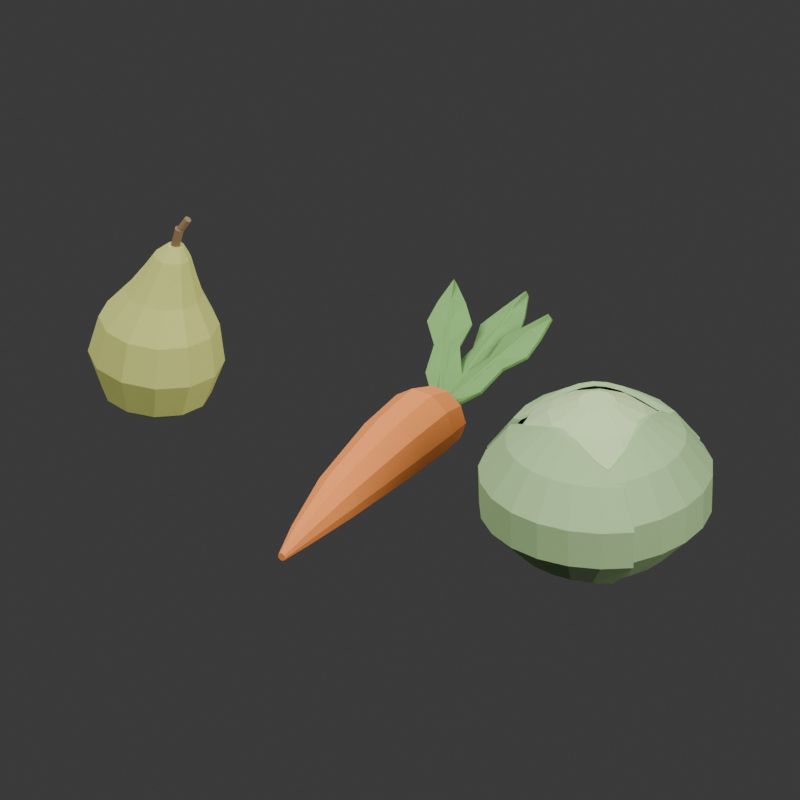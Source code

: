 # Source: source.blend  (saved by Blender 4.3.34; exported with 4.5.12 LTS)
import bpy
from mathutils import Matrix  # noqa: F401  (used for matrix-valued properties, if any)

bpy.ops.wm.read_factory_settings(use_empty=True)
scene = bpy.context.scene
scene.name = 'Scene'

# ---- collections
col_collection = bpy.data.collections.new('Collection'); scene.collection.children.link(col_collection)

# ---- materials (node trees are filled in below, after node groups)
mat_pear = bpy.data.materials.new('pear')
mat_pear.diffuse_color = (0.43, 0.46, 0.12, 1.0)
mat_carrot = bpy.data.materials.new('carrot')
mat_carrot.diffuse_color = (0.64, 0.19, 0.035, 1.0)
mat_carrot_leaf = bpy.data.materials.new('carrot-leaf')
mat_carrot_leaf.diffuse_color = (0.13, 0.29, 0.075, 1.0)
mat_cabbage_core = bpy.data.materials.new('cabbage-core')
mat_cabbage_core.diffuse_color = (0.37, 0.48, 0.24, 1.0)
mat_cabbage_leaf = bpy.data.materials.new('cabbage-leaf')
mat_cabbage_leaf.diffuse_color = (0.25, 0.38, 0.17, 1.0)
mat_stem = bpy.data.materials.new('stem')
mat_stem.diffuse_color = (0.2, 0.12, 0.055, 1.0)

# ---- material node trees
mat_pear.use_nodes = True; mat_pear.node_tree.nodes.clear()
_N = mat_pear.node_tree.nodes; _L = mat_pear.node_tree.links
n0 = _N.new('ShaderNodeBsdfPrincipled'); n0.name = 'Principled BSDF'; n0.location = (10, 300)
n0.inputs[0].default_value = (0.43, 0.46, 0.12, 1.0)
n0.inputs[2].default_value = 0.76
n1 = _N.new('ShaderNodeOutputMaterial'); n1.name = 'Material Output'; n1.location = (300, 300)
_L.new(n0.outputs[0], n1.inputs[0])
n1.is_active_output = True
mat_carrot.use_nodes = True; mat_carrot.node_tree.nodes.clear()
_N = mat_carrot.node_tree.nodes; _L = mat_carrot.node_tree.links
n0 = _N.new('ShaderNodeBsdfPrincipled'); n0.name = 'Principled BSDF'; n0.location = (10, 300)
n0.inputs[0].default_value = (0.64, 0.19, 0.035, 1.0)
n0.inputs[2].default_value = 0.76
n1 = _N.new('ShaderNodeOutputMaterial'); n1.name = 'Material Output'; n1.location = (300, 300)
_L.new(n0.outputs[0], n1.inputs[0])
n1.is_active_output = True
mat_carrot_leaf.use_nodes = True; mat_carrot_leaf.node_tree.nodes.clear()
_N = mat_carrot_leaf.node_tree.nodes; _L = mat_carrot_leaf.node_tree.links
n0 = _N.new('ShaderNodeBsdfPrincipled'); n0.name = 'Principled BSDF'; n0.location = (10, 300)
n0.inputs[0].default_value = (0.13, 0.29, 0.075, 1.0)
n0.inputs[2].default_value = 0.76
n1 = _N.new('ShaderNodeOutputMaterial'); n1.name = 'Material Output'; n1.location = (300, 300)
_L.new(n0.outputs[0], n1.inputs[0])
n1.is_active_output = True
mat_cabbage_core.use_nodes = True; mat_cabbage_core.node_tree.nodes.clear()
_N = mat_cabbage_core.node_tree.nodes; _L = mat_cabbage_core.node_tree.links
n0 = _N.new('ShaderNodeBsdfPrincipled'); n0.name = 'Principled BSDF'; n0.location = (10, 300)
n0.inputs[0].default_value = (0.37, 0.48, 0.24, 1.0)
n0.inputs[2].default_value = 0.76
n1 = _N.new('ShaderNodeOutputMaterial'); n1.name = 'Material Output'; n1.location = (300, 300)
_L.new(n0.outputs[0], n1.inputs[0])
n1.is_active_output = True
mat_cabbage_leaf.use_nodes = True; mat_cabbage_leaf.node_tree.nodes.clear()
_N = mat_cabbage_leaf.node_tree.nodes; _L = mat_cabbage_leaf.node_tree.links
n0 = _N.new('ShaderNodeBsdfPrincipled'); n0.name = 'Principled BSDF'; n0.location = (10, 300)
n0.inputs[0].default_value = (0.25, 0.38, 0.17, 1.0)
n0.inputs[2].default_value = 0.76
n1 = _N.new('ShaderNodeOutputMaterial'); n1.name = 'Material Output'; n1.location = (300, 300)
_L.new(n0.outputs[0], n1.inputs[0])
n1.is_active_output = True
mat_stem.use_nodes = True; mat_stem.node_tree.nodes.clear()
_N = mat_stem.node_tree.nodes; _L = mat_stem.node_tree.links
n0 = _N.new('ShaderNodeBsdfPrincipled'); n0.name = 'Principled BSDF'; n0.location = (10, 300)
n0.inputs[0].default_value = (0.2, 0.12, 0.055, 1.0)
n0.inputs[2].default_value = 0.76
n1 = _N.new('ShaderNodeOutputMaterial'); n1.name = 'Material Output'; n1.location = (300, 300)
_L.new(n0.outputs[0], n1.inputs[0])
n1.is_active_output = True

# ---- world
world_world = bpy.data.worlds.new('World'); scene.world = world_world
world_world.use_nodes = True; world_world.node_tree.nodes.clear()
_N = world_world.node_tree.nodes; _L = world_world.node_tree.links
n0 = _N.new('ShaderNodeOutputWorld'); n0.name = 'World Output'; n0.location = (300, 300)
n1 = _N.new('ShaderNodeBackground'); n1.name = 'Background'; n1.location = (10, 300)
n1.inputs[0].default_value = (0.05088, 0.05088, 0.05088, 1.0)
_L.new(n1.outputs[0], n0.inputs[0])
n0.is_active_output = True
world_world.color = (0.3, 0.3, 0.3)
world_world.sun_shadow_jitter_overblur = 0.0

# ---- cameras
cam_camera_001 = bpy.data.cameras.new('Camera.001')
cam_camera_001.type = 'ORTHO'
cam_camera_001.ortho_scale = 0.7412

# ---- lights
light_area = bpy.data.lights.new('Area', 'AREA')
light_area.energy = 700.0
light_area.shape = 'DISK'
light_area.size = 4.0
light_area.size_y = 1.0
light_area_001 = bpy.data.lights.new('Area.001', 'AREA')
light_area_001.energy = 350.0
light_area_001.shape = 'DISK'
light_area_001.size = 3.0
light_area_001.size_y = 1.0
light_area_002 = bpy.data.lights.new('Area.002', 'AREA')
light_area_002.energy = 300.0
light_area_002.shape = 'DISK'
light_area_002.size = 4.0
light_area_002.size_y = 1.0

# ---- meshes
me_pear_shouldered_body = bpy.data.meshes.new('Pear shouldered body')
me_pear_shouldered_body.from_pydata([(0.023, 0.0, 0.0), (0.01992, 0.0105, 0.0), (0.0115, 0.01819, 0.0), (0.0, 0.021, 0.0), (-0.0115, 0.01819, 0.0), (-0.01992, 0.0105, 0.0), (-0.023, 2.572e-18, 0.0), (-0.01992, -0.0105, 0.0), (-0.0115, -0.01819, 0.0), (0.0, -0.021, 0.0), (0.0115, -0.01819, 0.0), (0.01992, -0.0105, 0.0), (0.052, 0.0, 0.018), (0.04503, 0.024, 0.018), (0.026, 0.04157, 0.018), (0.0, 0.048, 0.018), (-0.026, 0.04157, 0.018), (-0.04503, 0.024, 0.018), (-0.052, 5.878e-18, 0.018), (-0.04503, -0.024, 0.018), (-0.026, -0.04157, 0.018), (0.0, -0.048, 0.018), (0.026, -0.04157, 0.018), (0.04503, -0.024, 0.018), (0.066, 0.0, 0.055), (0.05716, 0.029, 0.055), (0.033, 0.05023, 0.055), (0.0, 0.058, 0.055), (-0.033, 0.05023, 0.055), (-0.05716, 0.029, 0.055), (-0.066, 7.103e-18, 0.055), (-0.05716, -0.029, 0.055), (-0.033, -0.05023, 0.055), (0.0, -0.058, 0.055), (0.033, -0.05023, 0.055), (0.05716, -0.029, 0.055), (0.061, 0.0, 0.095), (0.05323, 0.026, 0.095), (0.032, 0.04503, 0.095), (0.003, 0.052, 0.095), (-0.026, 0.04503, 0.095), (-0.04723, 0.026, 0.095), (-0.055, 6.368e-18, 0.095), (-0.04723, -0.026, 0.095), (-0.026, -0.04503, 0.095), (0.003, -0.052, 0.095), (0.032, -0.04503, 0.095), (0.05323, -0.026, 0.095), (0.046, 0.0, 0.128), (0.04104, 0.017, 0.128), (0.0275, 0.02944, 0.128), (0.009, 0.034, 0.128), (-0.0095, 0.02944, 0.128), (-0.02304, 0.017, 0.128), (-0.028, 4.164e-18, 0.128), (-0.02304, -0.017, 0.128), (-0.0095, -0.02944, 0.128), (0.009, -0.034, 0.128), (0.0275, -0.02944, 0.128), (0.04104, -0.017, 0.128), (0.04, 0.0, 0.151), (0.03652, 0.012, 0.151), (0.027, 0.02078, 0.151), (0.014, 0.024, 0.151), (0.001, 0.02078, 0.151), (-0.008517, 0.012, 0.151), (-0.012, 2.939e-18, 0.151), (-0.008517, -0.012, 0.151), (0.001, -0.02078, 0.151), (0.014, -0.024, 0.151), (0.027, -0.02078, 0.151), (0.03652, -0.012, 0.151), (0.036, 0.0, 0.17), (0.03359, 0.008, 0.17), (0.027, 0.01386, 0.17), (0.018, 0.016, 0.17), (0.009, 0.01386, 0.17), (0.002412, 0.008, 0.17), (0.0, 1.959e-18, 0.17), (0.002412, -0.008, 0.17), (0.009, -0.01386, 0.17), (0.018, -0.016, 0.17), (0.027, -0.01386, 0.17), (0.03359, -0.008, 0.17), (0.03, 0.0, 0.183), (0.02893, 0.0035, 0.183), (0.026, 0.006062, 0.183), (0.022, 0.007, 0.183), (0.018, 0.006062, 0.183), (0.01507, 0.0035, 0.183), (0.014, 8.573e-19, 0.183), (0.01507, -0.0035, 0.183), (0.018, -0.006062, 0.183), (0.022, -0.007, 0.183), (0.026, -0.006062, 0.183), (0.02893, -0.0035, 0.183)], [], [(11, 10, 9, 8, 7, 6, 5, 4, 3, 2, 1, 0), (84, 85, 86, 87, 88, 89, 90, 91, 92, 93, 94, 95), (0, 1, 13, 12), (1, 2, 14, 13), (2, 3, 15, 14), (3, 4, 16, 15), (4, 5, 17, 16), (5, 6, 18, 17), (6, 7, 19, 18), (7, 8, 20, 19), (8, 9, 21, 20), (9, 10, 22, 21), (10, 11, 23, 22), (11, 0, 12, 23), (12, 13, 25, 24), (13, 14, 26, 25), (14, 15, 27, 26), (15, 16, 28, 27), (16, 17, 29, 28), (17, 18, 30, 29), (18, 19, 31, 30), (19, 20, 32, 31), (20, 21, 33, 32), (21, 22, 34, 33), (22, 23, 35, 34), (23, 12, 24, 35), (24, 25, 37, 36), (25, 26, 38, 37), (26, 27, 39, 38), (27, 28, 40, 39), (28, 29, 41, 40), (29, 30, 42, 41), (30, 31, 43, 42), (31, 32, 44, 43), (32, 33, 45, 44), (33, 34, 46, 45), (34, 35, 47, 46), (35, 24, 36, 47), (36, 37, 49, 48), (37, 38, 50, 49), (38, 39, 51, 50), (39, 40, 52, 51), (40, 41, 53, 52), (41, 42, 54, 53), (42, 43, 55, 54), (43, 44, 56, 55), (44, 45, 57, 56), (45, 46, 58, 57), (46, 47, 59, 58), (47, 36, 48, 59), (48, 49, 61, 60), (49, 50, 62, 61), (50, 51, 63, 62), (51, 52, 64, 63), (52, 53, 65, 64), (53, 54, 66, 65), (54, 55, 67, 66), (55, 56, 68, 67), (56, 57, 69, 68), (57, 58, 70, 69), (58, 59, 71, 70), (59, 48, 60, 71), (60, 61, 73, 72), (61, 62, 74, 73), (62, 63, 75, 74), (63, 64, 76, 75), (64, 65, 77, 76), (65, 66, 78, 77), (66, 67, 79, 78), (67, 68, 80, 79), (68, 69, 81, 80), (69, 70, 82, 81), (70, 71, 83, 82), (71, 60, 72, 83), (72, 73, 85, 84), (73, 74, 86, 85), (74, 75, 87, 86), (75, 76, 88, 87), (76, 77, 89, 88), (77, 78, 90, 89), (78, 79, 91, 90), (79, 80, 92, 91), (80, 81, 93, 92), (81, 82, 94, 93), (82, 83, 95, 94), (83, 72, 84, 95)])
me_pear_shouldered_body.materials.append(mat_pear)
me_pear_shouldered_body.update()
me_carrot_complete_tapered_root = bpy.data.meshes.new('Carrot complete tapered root')
me_carrot_complete_tapered_root.from_pydata([(0.004, -0.16, 0.003804), (0.003236, -0.16, 0.006155), (0.001236, -0.16, 0.007608), (-0.001236, -0.16, 0.007608), (-0.003236, -0.16, 0.006155), (-0.004, -0.16, 0.003804), (-0.003236, -0.16, 0.001453), (-0.001236, -0.16, 0.0), (0.001236, -0.16, -4.441e-19), (0.003236, -0.16, 0.001453), (0.012, -0.13, 0.01141), (0.009708, -0.13, 0.01847), (0.003708, -0.13, 0.02283), (-0.003708, -0.13, 0.02283), (-0.009708, -0.13, 0.01847), (-0.012, -0.13, 0.01141), (-0.009708, -0.13, 0.004359), (-0.003708, -0.13, 0.0), (0.003708, -0.13, -1.332e-18), (0.009708, -0.13, 0.004359), (0.024, -0.07, 0.02283), (0.01942, -0.07, 0.03693), (0.007416, -0.07, 0.04565), (-0.007416, -0.07, 0.04565), (-0.01942, -0.07, 0.03693), (-0.024, -0.07, 0.02283), (-0.01942, -0.07, 0.008719), (-0.007416, -0.07, 0.0), (0.007416, -0.07, -2.665e-18), (0.01942, -0.07, 0.008719), (0.033, 0.015, 0.03138), (0.0267, 0.015, 0.05078), (0.0102, 0.015, 0.06277), (-0.0102, 0.015, 0.06277), (-0.0267, 0.015, 0.05078), (-0.033, 0.015, 0.03138), (-0.0267, 0.015, 0.01199), (-0.0102, 0.015, 0.0), (0.0102, 0.015, -3.664e-18), (0.0267, 0.015, 0.01199), (0.035, 0.07, 0.03329), (0.02832, 0.07, 0.05386), (0.01082, 0.07, 0.06657), (-0.01082, 0.07, 0.06657), (-0.02832, 0.07, 0.05386), (-0.035, 0.07, 0.03329), (-0.02832, 0.07, 0.01271), (-0.01082, 0.07, 0.0), (0.01082, 0.07, -3.886e-18), (0.02832, 0.07, 0.01271), (0.029, 0.1, 0.02758), (0.02346, 0.1, 0.04463), (0.008961, 0.1, 0.05516), (-0.008961, 0.1, 0.05516), (-0.02346, 0.1, 0.04463), (-0.029, 0.1, 0.02758), (-0.02346, 0.1, 0.01053), (-0.008961, 0.1, 0.0), (0.008961, 0.1, -3.22e-18), (0.02346, 0.1, 0.01053), (0.015, 0.108, 0.01427), (0.01214, 0.108, 0.02308), (0.004635, 0.108, 0.02853), (-0.004635, 0.108, 0.02853), (-0.01214, 0.108, 0.02308), (-0.015, 0.108, 0.01427), (-0.01214, 0.108, 0.005449), (-0.004635, 0.108, 0.0), (0.004635, 0.108, -1.665e-18), (0.01214, 0.108, 0.005449)], [], [(9, 0, 1, 2, 3, 4, 5, 6, 7, 8), (60, 69, 68, 67, 66, 65, 64, 63, 62, 61), (0, 10, 11, 1), (1, 11, 12, 2), (2, 12, 13, 3), (3, 13, 14, 4), (4, 14, 15, 5), (5, 15, 16, 6), (6, 16, 17, 7), (7, 17, 18, 8), (8, 18, 19, 9), (9, 19, 10, 0), (10, 20, 21, 11), (11, 21, 22, 12), (12, 22, 23, 13), (13, 23, 24, 14), (14, 24, 25, 15), (15, 25, 26, 16), (16, 26, 27, 17), (17, 27, 28, 18), (18, 28, 29, 19), (19, 29, 20, 10), (20, 30, 31, 21), (21, 31, 32, 22), (22, 32, 33, 23), (23, 33, 34, 24), (24, 34, 35, 25), (25, 35, 36, 26), (26, 36, 37, 27), (27, 37, 38, 28), (28, 38, 39, 29), (29, 39, 30, 20), (30, 40, 41, 31), (31, 41, 42, 32), (32, 42, 43, 33), (33, 43, 44, 34), (34, 44, 45, 35), (35, 45, 46, 36), (36, 46, 47, 37), (37, 47, 48, 38), (38, 48, 49, 39), (39, 49, 40, 30), (40, 50, 51, 41), (41, 51, 52, 42), (42, 52, 53, 43), (43, 53, 54, 44), (44, 54, 55, 45), (45, 55, 56, 46), (46, 56, 57, 47), (47, 57, 58, 48), (48, 58, 59, 49), (49, 59, 50, 40), (50, 60, 61, 51), (51, 61, 62, 52), (52, 62, 63, 53), (53, 63, 64, 54), (54, 64, 65, 55), (55, 65, 66, 56), (56, 66, 67, 57), (57, 67, 68, 58), (58, 68, 69, 59), (59, 69, 60, 50)])
me_carrot_complete_tapered_root.materials.append(mat_carrot)
me_carrot_complete_tapered_root.update()
me_carrot_folded_leaf_0 = bpy.data.meshes.new('Carrot folded leaf 0')
me_carrot_folded_leaf_0.from_pydata([(-0.003914, 0.09786, 0.03273), (0.0008519, 0.09736, 0.03697), (0.003184, 0.1015, 0.03273), (-0.03001, 0.1199, 0.05233), (-0.01371, 0.1254, 0.05657), (0.0001576, 0.1355, 0.05233), (-0.03701, 0.1442, 0.06773), (-0.02515, 0.1474, 0.07197), (-0.01572, 0.1552, 0.06773), (-0.05436, 0.158, 0.08033), (-0.03451, 0.1654, 0.08457), (-0.01709, 0.1774, 0.08033), (-0.05558, 0.1777, 0.09153), (-0.04283, 0.1814, 0.09577), (-0.03251, 0.1897, 0.09153), (-0.0537, 0.199, 0.1027), (-0.05115, 0.1974, 0.107), (-0.05103, 0.2004, 0.1027), (-0.004644, 0.09926, 0.03018), (0.0001217, 0.09877, 0.03442), (0.002454, 0.103, 0.03018), (-0.03074, 0.1213, 0.04978), (-0.01444, 0.1268, 0.05402), (-0.0005726, 0.1369, 0.04978), (-0.03774, 0.1456, 0.06518), (-0.02588, 0.1488, 0.06942), (-0.01645, 0.1566, 0.06518), (-0.05509, 0.1594, 0.07778), (-0.03524, 0.1668, 0.08202), (-0.01782, 0.1788, 0.07778), (-0.05631, 0.1791, 0.08898), (-0.04356, 0.1828, 0.09322), (-0.03324, 0.1911, 0.08898), (-0.05443, 0.2004, 0.1002), (-0.05188, 0.1988, 0.1044), (-0.05176, 0.2018, 0.1002)], [], [(0, 1, 4, 3), (18, 21, 22, 19), (1, 2, 5, 4), (19, 22, 23, 20), (3, 4, 7, 6), (21, 24, 25, 22), (4, 5, 8, 7), (22, 25, 26, 23), (6, 7, 10, 9), (24, 27, 28, 25), (7, 8, 11, 10), (25, 28, 29, 26), (9, 10, 13, 12), (27, 30, 31, 28), (10, 11, 14, 13), (28, 31, 32, 29), (12, 13, 16, 15), (30, 33, 34, 31), (13, 14, 17, 16), (31, 34, 35, 32), (0, 18, 19, 1), (1, 19, 20, 2), (2, 20, 23, 5), (5, 23, 26, 8), (8, 26, 29, 11), (11, 29, 32, 14), (14, 32, 35, 17), (17, 35, 34, 16), (16, 34, 33, 15), (15, 33, 30, 12), (12, 30, 27, 9), (9, 27, 24, 6), (6, 24, 21, 3), (3, 21, 18, 0)])
me_carrot_folded_leaf_0.materials.append(mat_carrot_leaf)
me_carrot_folded_leaf_0.update()
me_carrot_folded_leaf_1 = bpy.data.meshes.new('Carrot folded leaf 1')
me_carrot_folded_leaf_1.from_pydata([(-0.003992, 0.09961, 0.0326), (-1.828e-05, 0.09772, 0.03726), (0.004007, 0.09949, 0.0326), (-0.01643, 0.139, 0.048), (0.0005417, 0.1369, 0.05266), (0.01757, 0.1385, 0.048), (-0.01099, 0.1697, 0.0601), (0.0009817, 0.1677, 0.06476), (0.01301, 0.1694, 0.0601), (-0.01963, 0.195, 0.07), (0.001342, 0.1929, 0.07466), (0.02237, 0.1944, 0.07), (-0.01131, 0.2173, 0.0788), (0.001662, 0.2153, 0.08346), (0.01469, 0.217, 0.0788), (0.000508, 0.2396, 0.0876), (0.001982, 0.2377, 0.09226), (0.003508, 0.2395, 0.0876), (-0.003976, 0.1007, 0.02981), (-2.611e-06, 0.09882, 0.03447), (0.004023, 0.1006, 0.02981), (-0.01641, 0.1401, 0.04521), (0.0005574, 0.138, 0.04987), (0.01758, 0.1396, 0.04521), (-0.01098, 0.1708, 0.05731), (0.0009974, 0.1688, 0.06197), (0.01302, 0.1705, 0.05731), (-0.01961, 0.1961, 0.06721), (0.001357, 0.194, 0.07187), (0.02238, 0.1955, 0.06721), (-0.0113, 0.2184, 0.07601), (0.001677, 0.2164, 0.08067), (0.0147, 0.2181, 0.07601), (0.0005237, 0.2407, 0.08481), (0.001997, 0.2388, 0.08947), (0.003523, 0.2406, 0.08481)], [], [(0, 1, 4, 3), (18, 21, 22, 19), (1, 2, 5, 4), (19, 22, 23, 20), (3, 4, 7, 6), (21, 24, 25, 22), (4, 5, 8, 7), (22, 25, 26, 23), (6, 7, 10, 9), (24, 27, 28, 25), (7, 8, 11, 10), (25, 28, 29, 26), (9, 10, 13, 12), (27, 30, 31, 28), (10, 11, 14, 13), (28, 31, 32, 29), (12, 13, 16, 15), (30, 33, 34, 31), (13, 14, 17, 16), (31, 34, 35, 32), (0, 18, 19, 1), (1, 19, 20, 2), (2, 20, 23, 5), (5, 23, 26, 8), (8, 26, 29, 11), (11, 29, 32, 14), (14, 32, 35, 17), (17, 35, 34, 16), (16, 34, 33, 15), (15, 33, 30, 12), (12, 30, 27, 9), (9, 27, 24, 6), (6, 24, 21, 3), (3, 21, 18, 0)])
me_carrot_folded_leaf_1.materials.append(mat_carrot_leaf)
me_carrot_folded_leaf_1.update()
me_carrot_folded_leaf_2 = bpy.data.meshes.new('Carrot folded leaf 2')
me_carrot_folded_leaf_2.from_pydata([(-0.003262, 0.1014, 0.03269), (-0.0007535, 0.09748, 0.03706), (0.003907, 0.09788, 0.03269), (-0.0003512, 0.1366, 0.05089), (0.01381, 0.1269, 0.05526), (0.03012, 0.1215, 0.05089), (0.01557, 0.1575, 0.06519), (0.02525, 0.15, 0.06956), (0.03708, 0.1468, 0.06519), (0.01686, 0.1804, 0.07689), (0.03461, 0.1689, 0.08126), (0.0545, 0.1617, 0.07689), (0.03235, 0.1936, 0.08729), (0.04293, 0.1857, 0.09166), (0.05565, 0.1821, 0.08729), (0.05098, 0.2053, 0.09769), (0.05125, 0.2025, 0.1021), (0.05367, 0.204, 0.09769), (-0.002616, 0.1027, 0.03006), (-0.0001076, 0.09878, 0.03444), (0.004553, 0.09918, 0.03006), (0.0002946, 0.1379, 0.04826), (0.01445, 0.1282, 0.05264), (0.03076, 0.1228, 0.04826), (0.01622, 0.1588, 0.06256), (0.02589, 0.1513, 0.06694), (0.03772, 0.1481, 0.06256), (0.01751, 0.1817, 0.07426), (0.03525, 0.1702, 0.07864), (0.05515, 0.163, 0.07426), (0.033, 0.1949, 0.08466), (0.04357, 0.187, 0.08904), (0.0563, 0.1834, 0.08466), (0.05162, 0.2066, 0.09506), (0.05189, 0.2038, 0.09944), (0.05431, 0.2053, 0.09506)], [], [(0, 1, 4, 3), (18, 21, 22, 19), (1, 2, 5, 4), (19, 22, 23, 20), (3, 4, 7, 6), (21, 24, 25, 22), (4, 5, 8, 7), (22, 25, 26, 23), (6, 7, 10, 9), (24, 27, 28, 25), (7, 8, 11, 10), (25, 28, 29, 26), (9, 10, 13, 12), (27, 30, 31, 28), (10, 11, 14, 13), (28, 31, 32, 29), (12, 13, 16, 15), (30, 33, 34, 31), (13, 14, 17, 16), (31, 34, 35, 32), (0, 18, 19, 1), (1, 19, 20, 2), (2, 20, 23, 5), (5, 23, 26, 8), (8, 26, 29, 11), (11, 29, 32, 14), (14, 32, 35, 17), (17, 35, 34, 16), (16, 34, 33, 15), (15, 33, 30, 12), (12, 30, 27, 9), (9, 27, 24, 6), (6, 24, 21, 3), (3, 21, 18, 0)])
me_carrot_folded_leaf_2.materials.append(mat_carrot_leaf)
me_carrot_folded_leaf_2.update()
me_cabbage_dense_inner_head = bpy.data.meshes.new('Cabbage dense inner head')
me_cabbage_dense_inner_head.from_pydata([(0.025, 0.0, 0.0), (0.02165, 0.01175, 0.0), (0.0125, 0.02035, 0.0), (0.0, 0.0235, 0.0), (-0.0125, 0.02035, 0.0), (-0.02165, 0.01175, 0.0), (-0.025, 2.878e-18, 0.0), (-0.02165, -0.01175, 0.0), (-0.0125, -0.02035, 0.0), (0.0, -0.0235, 0.0), (0.0125, -0.02035, 0.0), (0.02165, -0.01175, 0.0), (0.058, 0.0, 0.018), (0.05023, 0.02726, 0.018), (0.029, 0.04722, 0.018), (0.0, 0.05452, 0.018), (-0.029, 0.04722, 0.018), (-0.05023, 0.02726, 0.018), (-0.058, 6.677e-18, 0.018), (-0.05023, -0.02726, 0.018), (-0.029, -0.04722, 0.018), (0.0, -0.05452, 0.018), (0.029, -0.04722, 0.018), (0.05023, -0.02726, 0.018), (0.086, 0.0, 0.045), (0.07448, 0.04042, 0.045), (0.043, 0.07001, 0.045), (0.0, 0.08084, 0.045), (-0.043, 0.07001, 0.045), (-0.07448, 0.04042, 0.045), (-0.086, 9.9e-18, 0.045), (-0.07448, -0.04042, 0.045), (-0.043, -0.07001, 0.045), (0.0, -0.08084, 0.045), (0.043, -0.07001, 0.045), (0.07448, -0.04042, 0.045), (0.098, 0.0, 0.085), (0.08487, 0.04606, 0.085), (0.049, 0.07978, 0.085), (0.0, 0.09212, 0.085), (-0.049, 0.07978, 0.085), (-0.08487, 0.04606, 0.085), (-0.098, 1.128e-17, 0.085), (-0.08487, -0.04606, 0.085), (-0.049, -0.07978, 0.085), (0.0, -0.09212, 0.085), (0.049, -0.07978, 0.085), (0.08487, -0.04606, 0.085), (0.085, 0.0, 0.123), (0.07361, 0.03995, 0.123), (0.0425, 0.0692, 0.123), (0.0, 0.0799, 0.123), (-0.0425, 0.0692, 0.123), (-0.07361, 0.03995, 0.123), (-0.085, 9.785e-18, 0.123), (-0.07361, -0.03995, 0.123), (-0.0425, -0.0692, 0.123), (0.0, -0.0799, 0.123), (0.0425, -0.0692, 0.123), (0.07361, -0.03995, 0.123), (0.071, 0.0, 0.145), (0.06149, 0.03337, 0.145), (0.0355, 0.0578, 0.145), (0.0, 0.06674, 0.145), (-0.0355, 0.0578, 0.145), (-0.06149, 0.03337, 0.145), (-0.071, 8.173e-18, 0.145), (-0.06149, -0.03337, 0.145), (-0.0355, -0.0578, 0.145), (0.0, -0.06674, 0.145), (0.0355, -0.0578, 0.145), (0.06149, -0.03337, 0.145), (0.048, 0.0, 0.163), (0.04157, 0.02256, 0.163), (0.024, 0.03908, 0.163), (0.0, 0.04512, 0.163), (-0.024, 0.03908, 0.163), (-0.04157, 0.02256, 0.163), (-0.048, 5.526e-18, 0.163), (-0.04157, -0.02256, 0.163), (-0.024, -0.03908, 0.163), (0.0, -0.04512, 0.163), (0.024, -0.03908, 0.163), (0.04157, -0.02256, 0.163), (0.018, 0.0, 0.178), (0.01559, 0.00846, 0.178), (0.009, 0.01465, 0.178), (0.0, 0.01692, 0.178), (-0.009, 0.01465, 0.178), (-0.01559, 0.00846, 0.178), (-0.018, 2.072e-18, 0.178), (-0.01559, -0.00846, 0.178), (-0.009, -0.01465, 0.178), (0.0, -0.01692, 0.178), (0.009, -0.01465, 0.178), (0.01559, -0.00846, 0.178)], [], [(11, 10, 9, 8, 7, 6, 5, 4, 3, 2, 1, 0), (84, 85, 86, 87, 88, 89, 90, 91, 92, 93, 94, 95), (0, 1, 13, 12), (1, 2, 14, 13), (2, 3, 15, 14), (3, 4, 16, 15), (4, 5, 17, 16), (5, 6, 18, 17), (6, 7, 19, 18), (7, 8, 20, 19), (8, 9, 21, 20), (9, 10, 22, 21), (10, 11, 23, 22), (11, 0, 12, 23), (12, 13, 25, 24), (13, 14, 26, 25), (14, 15, 27, 26), (15, 16, 28, 27), (16, 17, 29, 28), (17, 18, 30, 29), (18, 19, 31, 30), (19, 20, 32, 31), (20, 21, 33, 32), (21, 22, 34, 33), (22, 23, 35, 34), (23, 12, 24, 35), (24, 25, 37, 36), (25, 26, 38, 37), (26, 27, 39, 38), (27, 28, 40, 39), (28, 29, 41, 40), (29, 30, 42, 41), (30, 31, 43, 42), (31, 32, 44, 43), (32, 33, 45, 44), (33, 34, 46, 45), (34, 35, 47, 46), (35, 24, 36, 47), (36, 37, 49, 48), (37, 38, 50, 49), (38, 39, 51, 50), (39, 40, 52, 51), (40, 41, 53, 52), (41, 42, 54, 53), (42, 43, 55, 54), (43, 44, 56, 55), (44, 45, 57, 56), (45, 46, 58, 57), (46, 47, 59, 58), (47, 36, 48, 59), (48, 49, 61, 60), (49, 50, 62, 61), (50, 51, 63, 62), (51, 52, 64, 63), (52, 53, 65, 64), (53, 54, 66, 65), (54, 55, 67, 66), (55, 56, 68, 67), (56, 57, 69, 68), (57, 58, 70, 69), (58, 59, 71, 70), (59, 48, 60, 71), (60, 61, 73, 72), (61, 62, 74, 73), (62, 63, 75, 74), (63, 64, 76, 75), (64, 65, 77, 76), (65, 66, 78, 77), (66, 67, 79, 78), (67, 68, 80, 79), (68, 69, 81, 80), (69, 70, 82, 81), (70, 71, 83, 82), (71, 60, 72, 83), (72, 73, 85, 84), (73, 74, 86, 85), (74, 75, 87, 86), (75, 76, 88, 87), (76, 77, 89, 88), (77, 78, 90, 89), (78, 79, 91, 90), (79, 80, 92, 91), (80, 81, 93, 92), (81, 82, 94, 93), (82, 83, 95, 94), (83, 72, 84, 95)])
me_cabbage_dense_inner_head.materials.append(mat_cabbage_core)
me_cabbage_dense_inner_head.update()
me_cabbage_rolled_outer_leaf_0 = bpy.data.meshes.new('Cabbage rolled outer leaf 0')
me_cabbage_rolled_outer_leaf_0.from_pydata([(0.03345, -0.02005, 0.008), (0.0365, -0.01374, 0.00975), (0.03837, -0.006982, 0.011), (0.039, 0.0, 0.01175), (0.03837, 0.006982, 0.012), (0.0365, 0.01374, 0.01175), (0.03345, 0.02005, 0.011), (0.02932, 0.02572, 0.00975), (0.02424, 0.03055, 0.008), (0.05185, -0.05557, 0.028), (0.06398, -0.04101, 0.02975), (0.07214, -0.02391, 0.031), (0.07581, -0.005316, 0.03175), (0.07477, 0.01361, 0.032), (0.06908, 0.03168, 0.03175), (0.0591, 0.04779, 0.031), (0.04544, 0.06092, 0.02975), (0.02895, 0.07027, 0.028), (0.06311, -0.08641, 0.062), (0.08453, -0.0656, 0.06375), (0.09937, -0.03969, 0.065), (0.1065, -0.01068, 0.06575), (0.1053, 0.01916, 0.066), (0.09588, 0.0475, 0.06575), (0.07902, 0.07215, 0.065), (0.056, 0.09118, 0.06375), (0.02862, 0.1031, 0.062), (0.06282, -0.08785, 0.101), (0.08482, -0.06685, 0.1028), (0.1001, -0.04056, 0.104), (0.1074, -0.01105, 0.1047), (0.1063, 0.01934, 0.105), (0.09665, 0.04819, 0.1047), (0.07939, 0.07322, 0.104), (0.05583, 0.09245, 0.1028), (0.02785, 0.1043, 0.101), (0.05028, -0.06603, 0.136), (0.06633, -0.0499, 0.1377), (0.07738, -0.03001, 0.139), (0.08263, -0.007873, 0.1398), (0.08166, 0.01486, 0.14), (0.07456, 0.03648, 0.1398), (0.06185, 0.05535, 0.139), (0.0445, 0.07007, 0.1377), (0.0238, 0.07952, 0.136), (0.04772, -0.05656, 0.141), (0.05106, -0.0355, 0.1519), (0.05058, -0.01818, 0.1597), (0.04852, -0.004012, 0.1644), (0.04624, 0.008414, 0.166), (0.044, 0.02085, 0.1644), (0.04094, 0.03483, 0.1597), (0.03528, 0.05121, 0.1519), (0.02473, 0.06974, 0.141), (0.02659, -0.01594, 0.008), (0.02901, -0.01092, 0.00975), (0.0305, -0.00555, 0.011), (0.031, 0.0, 0.01175), (0.0305, 0.00555, 0.012), (0.02901, 0.01092, 0.01175), (0.02659, 0.01594, 0.011), (0.02331, 0.02044, 0.00975), (0.01927, 0.02428, 0.008), (0.04639, -0.04972, 0.028), (0.05725, -0.03669, 0.02975), (0.06455, -0.02139, 0.031), (0.06783, -0.004756, 0.03175), (0.0669, 0.01217, 0.032), (0.06181, 0.02835, 0.03175), (0.05287, 0.04276, 0.031), (0.04065, 0.05451, 0.02975), (0.0259, 0.06287, 0.028), (0.05839, -0.07995, 0.062), (0.07821, -0.0607, 0.06375), (0.09194, -0.03672, 0.065), (0.09851, -0.009884, 0.06575), (0.0974, 0.01772, 0.066), (0.08871, 0.04395, 0.06575), (0.07311, 0.06675, 0.065), (0.05181, 0.08436, 0.06375), (0.02648, 0.09539, 0.062), (0.05817, -0.08134, 0.101), (0.07854, -0.0619, 0.1028), (0.09268, -0.03756, 0.104), (0.09948, -0.01023, 0.1047), (0.09838, 0.0179, 0.105), (0.08949, 0.04462, 0.1047), (0.07351, 0.0678, 0.104), (0.0517, 0.0856, 0.1028), (0.02578, 0.09662, 0.101), (0.04544, -0.05967, 0.136), (0.05993, -0.04509, 0.1377), (0.06992, -0.02712, 0.139), (0.07466, -0.007114, 0.1398), (0.07379, 0.01343, 0.14), (0.06737, 0.03296, 0.1398), (0.05589, 0.05002, 0.139), (0.04021, 0.06331, 0.1377), (0.0215, 0.07185, 0.136), (0.04256, -0.05045, 0.141), (0.04449, -0.03093, 0.1519), (0.04305, -0.01547, 0.1597), (0.04055, -0.003353, 0.1644), (0.03837, 0.006982, 0.166), (0.03677, 0.01742, 0.1644), (0.03484, 0.02965, 0.1597), (0.03074, 0.04462, 0.1519), (0.02206, 0.0622, 0.141)], [], [(0, 1, 10, 9), (54, 63, 64, 55), (1, 2, 11, 10), (55, 64, 65, 56), (2, 3, 12, 11), (56, 65, 66, 57), (3, 4, 13, 12), (57, 66, 67, 58), (4, 5, 14, 13), (58, 67, 68, 59), (5, 6, 15, 14), (59, 68, 69, 60), (6, 7, 16, 15), (60, 69, 70, 61), (7, 8, 17, 16), (61, 70, 71, 62), (9, 10, 19, 18), (63, 72, 73, 64), (10, 11, 20, 19), (64, 73, 74, 65), (11, 12, 21, 20), (65, 74, 75, 66), (12, 13, 22, 21), (66, 75, 76, 67), (13, 14, 23, 22), (67, 76, 77, 68), (14, 15, 24, 23), (68, 77, 78, 69), (15, 16, 25, 24), (69, 78, 79, 70), (16, 17, 26, 25), (70, 79, 80, 71), (18, 19, 28, 27), (72, 81, 82, 73), (19, 20, 29, 28), (73, 82, 83, 74), (20, 21, 30, 29), (74, 83, 84, 75), (21, 22, 31, 30), (75, 84, 85, 76), (22, 23, 32, 31), (76, 85, 86, 77), (23, 24, 33, 32), (77, 86, 87, 78), (24, 25, 34, 33), (78, 87, 88, 79), (25, 26, 35, 34), (79, 88, 89, 80), (27, 28, 37, 36), (81, 90, 91, 82), (28, 29, 38, 37), (82, 91, 92, 83), (29, 30, 39, 38), (83, 92, 93, 84), (30, 31, 40, 39), (84, 93, 94, 85), (31, 32, 41, 40), (85, 94, 95, 86), (32, 33, 42, 41), (86, 95, 96, 87), (33, 34, 43, 42), (87, 96, 97, 88), (34, 35, 44, 43), (88, 97, 98, 89), (36, 37, 46, 45), (90, 99, 100, 91), (37, 38, 47, 46), (91, 100, 101, 92), (38, 39, 48, 47), (92, 101, 102, 93), (39, 40, 49, 48), (93, 102, 103, 94), (40, 41, 50, 49), (94, 103, 104, 95), (41, 42, 51, 50), (95, 104, 105, 96), (42, 43, 52, 51), (96, 105, 106, 97), (43, 44, 53, 52), (97, 106, 107, 98), (0, 54, 55, 1), (1, 55, 56, 2), (2, 56, 57, 3), (3, 57, 58, 4), (4, 58, 59, 5), (5, 59, 60, 6), (6, 60, 61, 7), (7, 61, 62, 8), (8, 62, 71, 17), (17, 71, 80, 26), (26, 80, 89, 35), (35, 89, 98, 44), (44, 98, 107, 53), (53, 107, 106, 52), (52, 106, 105, 51), (51, 105, 104, 50), (50, 104, 103, 49), (49, 103, 102, 48), (48, 102, 101, 47), (47, 101, 100, 46), (46, 100, 99, 45), (45, 99, 90, 36), (36, 90, 81, 27), (27, 81, 72, 18), (18, 72, 63, 9), (9, 63, 54, 0)])
me_cabbage_rolled_outer_leaf_0.materials.append(mat_cabbage_leaf)
me_cabbage_rolled_outer_leaf_0.update()
me_cabbage_rolled_outer_leaf_1 = bpy.data.meshes.new('Cabbage rolled outer leaf 1')
me_cabbage_rolled_outer_leaf_1.from_pydata([(0.001652, 0.04047, 0.011), (-0.00562, 0.04011, 0.01275), (-0.01271, 0.03845, 0.014), (-0.01939, 0.03556, 0.01475), (-0.02544, 0.03151, 0.015), (-0.03067, 0.02645, 0.01475), (-0.03491, 0.02053, 0.014), (-0.03802, 0.01395, 0.01275), (-0.03991, 0.006915, 0.011), (0.02444, 0.07355, 0.031), (0.005482, 0.07731, 0.03275), (-0.01381, 0.07626, 0.034), (-0.03225, 0.07047, 0.03475), (-0.04868, 0.0603, 0.035), (-0.06209, 0.04638, 0.03475), (-0.07163, 0.02958, 0.034), (-0.07672, 0.01094, 0.03275), (-0.07705, -0.008385, 0.031), (0.04629, 0.09813, 0.065), (0.01737, 0.1071, 0.06675), (-0.0129, 0.1077, 0.068), (-0.04217, 0.09997, 0.06875), (-0.06816, 0.08442, 0.069), (-0.08883, 0.0623, 0.06875), (-0.1026, 0.03532, 0.068), (-0.1084, 0.005595, 0.06675), (-0.1057, -0.02457, 0.065), (0.04771, 0.09856, 0.104), (0.01834, 0.108, 0.1058), (-0.01248, 0.1088, 0.107), (-0.04231, 0.101, 0.1077), (-0.06879, 0.0852, 0.108), (-0.08981, 0.06265, 0.1077), (-0.1037, 0.03513, 0.107), (-0.1094, 0.004827, 0.1058), (-0.1064, -0.02586, 0.104), (0.03452, 0.07713, 0.139), (0.01228, 0.0836, 0.1408), (-0.01089, 0.0838, 0.142), (-0.03323, 0.07769, 0.1427), (-0.05308, 0.06575, 0.143), (-0.06894, 0.04886, 0.1427), (-0.07962, 0.02831, 0.142), (-0.08431, 0.005623, 0.1408), (-0.08267, -0.01748, 0.139), (0.02736, 0.07037, 0.144), (0.006884, 0.06331, 0.1549), (-0.008486, 0.05459, 0.1628), (-0.02031, 0.04589, 0.1674), (-0.03047, 0.03774, 0.169), (-0.04058, 0.02953, 0.1674), (-0.05158, 0.0198, 0.1628), (-0.06334, 0.006617, 0.1549), (-0.07455, -0.01191, 0.144), (0.001326, 0.03247, 0.011), (-0.00451, 0.03219, 0.01275), (-0.0102, 0.03086, 0.014), (-0.01556, 0.02853, 0.01475), (-0.02042, 0.02529, 0.015), (-0.02461, 0.02122, 0.01475), (-0.02802, 0.01647, 0.014), (-0.03051, 0.01119, 0.01275), (-0.03202, 0.005549, 0.011), (0.02191, 0.06595, 0.031), (0.004916, 0.06933, 0.03275), (-0.01239, 0.06839, 0.034), (-0.02892, 0.0632, 0.03475), (-0.04366, 0.05408, 0.035), (-0.05568, 0.04159, 0.03475), (-0.06424, 0.02653, 0.034), (-0.0688, 0.009808, 0.03275), (-0.06909, -0.00752, 0.031), (0.04288, 0.09089, 0.065), (0.01609, 0.0992, 0.06675), (-0.01195, 0.09979, 0.068), (-0.03906, 0.0926, 0.06875), (-0.06313, 0.0782, 0.069), (-0.08228, 0.0577, 0.06875), (-0.09503, 0.03272, 0.068), (-0.1004, 0.005183, 0.06675), (-0.09789, -0.02276, 0.065), (0.04422, 0.09136, 0.104), (0.017, 0.1001, 0.1058), (-0.01157, 0.1008, 0.107), (-0.03922, 0.09362, 0.1077), (-0.06376, 0.07897, 0.108), (-0.08325, 0.05807, 0.1077), (-0.09613, 0.03256, 0.107), (-0.1014, 0.004474, 0.1058), (-0.09863, -0.02397, 0.104), (0.03125, 0.06983, 0.139), (0.01111, 0.07569, 0.1408), (-0.009857, 0.07586, 0.142), (-0.03009, 0.07034, 0.1427), (-0.04806, 0.05952, 0.143), (-0.06241, 0.04424, 0.1427), (-0.07208, 0.02563, 0.142), (-0.07633, 0.005091, 0.1408), (-0.07484, -0.01583, 0.139), (0.02446, 0.06291, 0.144), (0.006019, 0.05536, 0.1549), (-0.007257, 0.04669, 0.1628), (-0.01708, 0.03858, 0.1674), (-0.02544, 0.03151, 0.169), (-0.03411, 0.02482, 0.1674), (-0.04411, 0.01694, 0.1628), (-0.05539, 0.005786, 0.1549), (-0.06665, -0.01065, 0.144)], [], [(0, 1, 10, 9), (54, 63, 64, 55), (1, 2, 11, 10), (55, 64, 65, 56), (2, 3, 12, 11), (56, 65, 66, 57), (3, 4, 13, 12), (57, 66, 67, 58), (4, 5, 14, 13), (58, 67, 68, 59), (5, 6, 15, 14), (59, 68, 69, 60), (6, 7, 16, 15), (60, 69, 70, 61), (7, 8, 17, 16), (61, 70, 71, 62), (9, 10, 19, 18), (63, 72, 73, 64), (10, 11, 20, 19), (64, 73, 74, 65), (11, 12, 21, 20), (65, 74, 75, 66), (12, 13, 22, 21), (66, 75, 76, 67), (13, 14, 23, 22), (67, 76, 77, 68), (14, 15, 24, 23), (68, 77, 78, 69), (15, 16, 25, 24), (69, 78, 79, 70), (16, 17, 26, 25), (70, 79, 80, 71), (18, 19, 28, 27), (72, 81, 82, 73), (19, 20, 29, 28), (73, 82, 83, 74), (20, 21, 30, 29), (74, 83, 84, 75), (21, 22, 31, 30), (75, 84, 85, 76), (22, 23, 32, 31), (76, 85, 86, 77), (23, 24, 33, 32), (77, 86, 87, 78), (24, 25, 34, 33), (78, 87, 88, 79), (25, 26, 35, 34), (79, 88, 89, 80), (27, 28, 37, 36), (81, 90, 91, 82), (28, 29, 38, 37), (82, 91, 92, 83), (29, 30, 39, 38), (83, 92, 93, 84), (30, 31, 40, 39), (84, 93, 94, 85), (31, 32, 41, 40), (85, 94, 95, 86), (32, 33, 42, 41), (86, 95, 96, 87), (33, 34, 43, 42), (87, 96, 97, 88), (34, 35, 44, 43), (88, 97, 98, 89), (36, 37, 46, 45), (90, 99, 100, 91), (37, 38, 47, 46), (91, 100, 101, 92), (38, 39, 48, 47), (92, 101, 102, 93), (39, 40, 49, 48), (93, 102, 103, 94), (40, 41, 50, 49), (94, 103, 104, 95), (41, 42, 51, 50), (95, 104, 105, 96), (42, 43, 52, 51), (96, 105, 106, 97), (43, 44, 53, 52), (97, 106, 107, 98), (0, 54, 55, 1), (1, 55, 56, 2), (2, 56, 57, 3), (3, 57, 58, 4), (4, 58, 59, 5), (5, 59, 60, 6), (6, 60, 61, 7), (7, 61, 62, 8), (8, 62, 71, 17), (17, 71, 80, 26), (26, 80, 89, 35), (35, 89, 98, 44), (44, 98, 107, 53), (53, 107, 106, 52), (52, 106, 105, 51), (51, 105, 104, 50), (50, 104, 103, 49), (49, 103, 102, 48), (48, 102, 101, 47), (47, 101, 100, 46), (46, 100, 99, 45), (45, 99, 90, 36), (36, 90, 81, 27), (27, 81, 72, 18), (18, 72, 63, 9), (9, 63, 54, 0)])
me_cabbage_rolled_outer_leaf_1.materials.append(mat_cabbage_leaf)
me_cabbage_rolled_outer_leaf_1.update()
me_cabbage_rolled_outer_leaf_2 = bpy.data.meshes.new('Cabbage rolled outer leaf 2')
me_cabbage_rolled_outer_leaf_2.from_pydata([(-0.03373, -0.02503, 0.006), (-0.0287, -0.03066, 0.00775), (-0.02275, -0.03531, 0.009), (-0.01606, -0.03881, 0.00975), (-0.008853, -0.04106, 0.01), (-0.00136, -0.04198, 0.00975), (0.006177, -0.04154, 0.009), (0.01351, -0.03977, 0.00775), (0.02042, -0.0367, 0.006), (-0.07398, -0.02771, 0.026), (-0.06482, -0.04515, 0.02775), (-0.05164, -0.05979, 0.029), (-0.03524, -0.0707, 0.02975), (-0.01665, -0.07722, 0.03), (0.002971, -0.07894, 0.02975), (0.02241, -0.07576, 0.029), (0.04045, -0.06786, 0.02775), (0.05598, -0.05574, 0.026), (-0.1069, -0.02598, 0.06), (-0.09555, -0.0545, 0.06175), (-0.07676, -0.07879, 0.063), (-0.052, -0.09693, 0.06375), (-0.02319, -0.1075, 0.064), (0.007432, -0.1097, 0.06375), (0.03747, -0.1034, 0.063), (0.06459, -0.08904, 0.06175), (0.08668, -0.06772, 0.06), (-0.1081, -0.02513, 0.099), (-0.09683, -0.05428, 0.1007), (-0.07786, -0.07911, 0.102), (-0.05272, -0.09768, 0.1028), (-0.0234, -0.1085, 0.103), (0.007776, -0.1107, 0.1028), (0.03833, -0.1042, 0.102), (0.06585, -0.08936, 0.1007), (0.08815, -0.06746, 0.099), (-0.08314, -0.02198, 0.134), (-0.07405, -0.04373, 0.1357), (-0.0594, -0.06219, 0.137), (-0.04028, -0.07599, 0.1377), (-0.01813, -0.08407, 0.138), (0.005381, -0.08583, 0.1377), (0.02849, -0.08115, 0.137), (0.04945, -0.07036, 0.1357), (0.0667, -0.05429, 0.134), (-0.07337, -0.02337, 0.139), (-0.05485, -0.03523, 0.1499), (-0.03816, -0.04201, 0.1577), (-0.02363, -0.04597, 0.1624), (-0.01054, -0.04888, 0.164), (0.002589, -0.05162, 0.1624), (0.01745, -0.054, 0.1577), (0.03546, -0.0547, 0.1499), (0.05721, -0.05153, 0.139), (-0.0273, -0.02026, 0.006), (-0.02324, -0.02482, 0.00775), (-0.01842, -0.02858, 0.009), (-0.013, -0.03142, 0.00975), (-0.007167, -0.03324, 0.01), (-0.001101, -0.03398, 0.00975), (0.005001, -0.03363, 0.009), (0.01094, -0.03219, 0.00775), (0.01653, -0.02971, 0.006), (-0.06649, -0.02491, 0.026), (-0.05826, -0.04058, 0.02775), (-0.04641, -0.05373, 0.029), (-0.03167, -0.06354, 0.02975), (-0.01497, -0.0694, 0.03), (0.00267, -0.07095, 0.02975), (0.02014, -0.06808, 0.029), (0.03636, -0.06098, 0.02775), (0.05032, -0.05009, 0.026), (-0.09911, -0.02409, 0.06), (-0.0886, -0.05054, 0.06175), (-0.07118, -0.07306, 0.063), (-0.04822, -0.08988, 0.06375), (-0.0215, -0.09971, 0.064), (0.006891, -0.1018, 0.06375), (0.03475, -0.0959, 0.063), (0.0599, -0.08256, 0.06175), (0.08038, -0.06279, 0.06), (-0.1003, -0.02332, 0.099), (-0.08985, -0.05036, 0.1007), (-0.07225, -0.07341, 0.102), (-0.04892, -0.09064, 0.1028), (-0.02171, -0.1007, 0.103), (0.007216, -0.1027, 0.1028), (0.03557, -0.09666, 0.102), (0.06111, -0.08292, 0.1007), (0.0818, -0.0626, 0.099), (-0.07541, -0.01993, 0.134), (-0.06716, -0.03966, 0.1357), (-0.05387, -0.05641, 0.137), (-0.03653, -0.06892, 0.1377), (-0.01644, -0.07625, 0.138), (0.00488, -0.07785, 0.1377), (0.02584, -0.0736, 0.137), (0.04485, -0.06382, 0.1357), (0.06049, -0.04924, 0.134), (-0.06574, -0.02094, 0.139), (-0.04812, -0.0309, 0.1499), (-0.03278, -0.03609, 0.1577), (-0.01998, -0.03885, 0.1624), (-0.008853, -0.04106, 0.164), (0.002188, -0.04363, 0.1624), (0.01499, -0.04639, 0.1577), (0.03111, -0.04799, 0.1499), (0.05127, -0.04618, 0.139)], [], [(0, 1, 10, 9), (54, 63, 64, 55), (1, 2, 11, 10), (55, 64, 65, 56), (2, 3, 12, 11), (56, 65, 66, 57), (3, 4, 13, 12), (57, 66, 67, 58), (4, 5, 14, 13), (58, 67, 68, 59), (5, 6, 15, 14), (59, 68, 69, 60), (6, 7, 16, 15), (60, 69, 70, 61), (7, 8, 17, 16), (61, 70, 71, 62), (9, 10, 19, 18), (63, 72, 73, 64), (10, 11, 20, 19), (64, 73, 74, 65), (11, 12, 21, 20), (65, 74, 75, 66), (12, 13, 22, 21), (66, 75, 76, 67), (13, 14, 23, 22), (67, 76, 77, 68), (14, 15, 24, 23), (68, 77, 78, 69), (15, 16, 25, 24), (69, 78, 79, 70), (16, 17, 26, 25), (70, 79, 80, 71), (18, 19, 28, 27), (72, 81, 82, 73), (19, 20, 29, 28), (73, 82, 83, 74), (20, 21, 30, 29), (74, 83, 84, 75), (21, 22, 31, 30), (75, 84, 85, 76), (22, 23, 32, 31), (76, 85, 86, 77), (23, 24, 33, 32), (77, 86, 87, 78), (24, 25, 34, 33), (78, 87, 88, 79), (25, 26, 35, 34), (79, 88, 89, 80), (27, 28, 37, 36), (81, 90, 91, 82), (28, 29, 38, 37), (82, 91, 92, 83), (29, 30, 39, 38), (83, 92, 93, 84), (30, 31, 40, 39), (84, 93, 94, 85), (31, 32, 41, 40), (85, 94, 95, 86), (32, 33, 42, 41), (86, 95, 96, 87), (33, 34, 43, 42), (87, 96, 97, 88), (34, 35, 44, 43), (88, 97, 98, 89), (36, 37, 46, 45), (90, 99, 100, 91), (37, 38, 47, 46), (91, 100, 101, 92), (38, 39, 48, 47), (92, 101, 102, 93), (39, 40, 49, 48), (93, 102, 103, 94), (40, 41, 50, 49), (94, 103, 104, 95), (41, 42, 51, 50), (95, 104, 105, 96), (42, 43, 52, 51), (96, 105, 106, 97), (43, 44, 53, 52), (97, 106, 107, 98), (0, 54, 55, 1), (1, 55, 56, 2), (2, 56, 57, 3), (3, 57, 58, 4), (4, 58, 59, 5), (5, 59, 60, 6), (6, 60, 61, 7), (7, 61, 62, 8), (8, 62, 71, 17), (17, 71, 80, 26), (26, 80, 89, 35), (35, 89, 98, 44), (44, 98, 107, 53), (53, 107, 106, 52), (52, 106, 105, 51), (51, 105, 104, 50), (50, 104, 103, 49), (49, 103, 102, 48), (48, 102, 101, 47), (47, 101, 100, 46), (46, 100, 99, 45), (45, 99, 90, 36), (36, 90, 81, 27), (27, 81, 72, 18), (18, 72, 63, 9), (9, 63, 54, 0)])
me_cabbage_rolled_outer_leaf_2.materials.append(mat_cabbage_leaf)
me_cabbage_rolled_outer_leaf_2.update()
me_cylinder = bpy.data.meshes.new('Cylinder')
me_cylinder.from_pydata([(0.01562, 1.235e-09, 0.1781), (0.02162, -1.903e-09, 0.2031), (0.01691, 0.003182, 0.1777), (0.02291, 0.003182, 0.2027), (0.02, 0.0045, 0.177), (0.026, 0.0045, 0.202), (0.02309, 0.003182, 0.1763), (0.02909, 0.003182, 0.2013), (0.02438, 1.903e-09, 0.1759), (0.03038, -1.235e-09, 0.2009), (0.02309, -0.003182, 0.1763), (0.02909, -0.003182, 0.2013), (0.02, -0.0045, 0.177), (0.026, -0.0045, 0.202), (0.01691, -0.003182, 0.1777), (0.02291, -0.003182, 0.2027)], [], [(0, 1, 3, 2), (2, 3, 5, 4), (4, 5, 7, 6), (6, 7, 9, 8), (8, 9, 11, 10), (10, 11, 13, 12), (3, 1, 15, 13, 11, 9, 7, 5), (12, 13, 15, 14), (14, 15, 1, 0), (0, 2, 4, 6, 8, 10, 12, 14)])
_uv = me_cylinder.uv_layers.new(name='UVMap')
_uv.uv.foreach_set('vector', [1.0, 0.5, 1.0, 1.0, 0.875, 1.0, 0.875, 0.5, 0.875, 0.5, 0.875, 1.0, 0.75, 1.0, 0.75, 0.5, 0.75, 0.5, 0.75, 1.0, 0.625, 1.0, 0.625, 0.5, 0.625, 0.5, 0.625, 1.0, 0.5, 1.0, 0.5, 0.5, 0.5, 0.5, 0.5, 1.0, 0.375, 1.0, 0.375, 0.5, 0.375, 0.5, 0.375, 1.0, 0.25, 1.0, 0.25, 0.5, 0.4197, 0.4197, 0.25, 0.49, 0.08029, 0.4197, 0.01, 0.25, 0.08029, 0.08029, 0.25, 0.01, 0.4197, 0.08029, 0.49, 0.25, 0.25, 0.5, 0.25, 1.0, 0.125, 1.0, 0.125, 0.5, 0.125, 0.5, 0.125, 1.0, 0.0, 1.0, 0.0, 0.5, 0.75, 0.49, 0.9197, 0.4197, 0.99, 0.25, 0.9197, 0.08029, 0.75, 0.01, 0.5803, 0.08029, 0.51, 0.25, 0.5803, 0.4197])
me_cylinder.materials.append(mat_stem)
me_cylinder.update()
me_cylinder_001 = bpy.data.meshes.new('Cylinder.001')
me_cylinder_001.from_pydata([(0.02101, -0.0005972, 0.1977), (0.03101, 0.001403, 0.2157), (0.0214, 0.002005, 0.1972), (0.0314, 0.004005, 0.2152), (0.02331, 0.003432, 0.196), (0.03331, 0.005432, 0.214), (0.02563, 0.002849, 0.1948), (0.03563, 0.004849, 0.2128), (0.02699, 0.0005972, 0.1943), (0.03699, 0.002597, 0.2123), (0.0266, -0.002005, 0.1948), (0.0366, -4.516e-06, 0.2128), (0.02469, -0.003432, 0.196), (0.03469, -0.001432, 0.214), (0.02237, -0.002849, 0.1972), (0.03237, -0.0008491, 0.2152)], [], [(0, 1, 3, 2), (2, 3, 5, 4), (4, 5, 7, 6), (6, 7, 9, 8), (8, 9, 11, 10), (10, 11, 13, 12), (3, 1, 15, 13, 11, 9, 7, 5), (12, 13, 15, 14), (14, 15, 1, 0), (0, 2, 4, 6, 8, 10, 12, 14)])
_uv = me_cylinder_001.uv_layers.new(name='UVMap')
_uv.uv.foreach_set('vector', [1.0, 0.5, 1.0, 1.0, 0.875, 1.0, 0.875, 0.5, 0.875, 0.5, 0.875, 1.0, 0.75, 1.0, 0.75, 0.5, 0.75, 0.5, 0.75, 1.0, 0.625, 1.0, 0.625, 0.5, 0.625, 0.5, 0.625, 1.0, 0.5, 1.0, 0.5, 0.5, 0.5, 0.5, 0.5, 1.0, 0.375, 1.0, 0.375, 0.5, 0.375, 0.5, 0.375, 1.0, 0.25, 1.0, 0.25, 0.5, 0.4197, 0.4197, 0.25, 0.49, 0.08029, 0.4197, 0.01, 0.25, 0.08029, 0.08029, 0.25, 0.01, 0.4197, 0.08029, 0.49, 0.25, 0.25, 0.5, 0.25, 1.0, 0.125, 1.0, 0.125, 0.5, 0.125, 0.5, 0.125, 1.0, 0.0, 1.0, 0.0, 0.5, 0.75, 0.49, 0.9197, 0.4197, 0.99, 0.25, 0.9197, 0.08029, 0.75, 0.01, 0.5803, 0.08029, 0.51, 0.25, 0.5803, 0.4197])
me_cylinder_001.materials.append(mat_stem)
me_cylinder_001.update()
me_cylinder_002 = bpy.data.meshes.new('Cylinder.002')
me_cylinder_002.from_pydata([(0.0009249, 0.09722, 0.03723), (-0.04276, 0.1812, 0.09603), (-0.00173, 0.0965, 0.03628), (-0.04541, 0.1805, 0.09508), (-0.003371, 0.09725, 0.034), (-0.04705, 0.1812, 0.0928), (-0.003038, 0.09902, 0.03172), (-0.04672, 0.183, 0.09052), (-0.0009249, 0.1008, 0.03077), (-0.0446, 0.1848, 0.08957), (0.00173, 0.1015, 0.03172), (-0.04195, 0.1855, 0.09052), (0.003371, 0.1008, 0.034), (-0.04031, 0.1848, 0.0928), (0.003038, 0.09898, 0.03628), (-0.04064, 0.183, 0.09508)], [], [(0, 1, 3, 2), (2, 3, 5, 4), (4, 5, 7, 6), (6, 7, 9, 8), (8, 9, 11, 10), (10, 11, 13, 12), (3, 1, 15, 13, 11, 9, 7, 5), (12, 13, 15, 14), (14, 15, 1, 0), (0, 2, 4, 6, 8, 10, 12, 14)])
_uv = me_cylinder_002.uv_layers.new(name='UVMap')
_uv.uv.foreach_set('vector', [1.0, 0.5, 1.0, 1.0, 0.875, 1.0, 0.875, 0.5, 0.875, 0.5, 0.875, 1.0, 0.75, 1.0, 0.75, 0.5, 0.75, 0.5, 0.75, 1.0, 0.625, 1.0, 0.625, 0.5, 0.625, 0.5, 0.625, 1.0, 0.5, 1.0, 0.5, 0.5, 0.5, 0.5, 0.5, 1.0, 0.375, 1.0, 0.375, 0.5, 0.375, 0.5, 0.375, 1.0, 0.25, 1.0, 0.25, 0.5, 0.4197, 0.4197, 0.25, 0.49, 0.08029, 0.4197, 0.01, 0.25, 0.08029, 0.08029, 0.25, 0.01, 0.4197, 0.08029, 0.49, 0.25, 0.25, 0.5, 0.25, 1.0, 0.125, 1.0, 0.125, 0.5, 0.125, 0.5, 0.125, 1.0, 0.0, 1.0, 0.0, 0.5, 0.75, 0.49, 0.9197, 0.4197, 0.99, 0.25, 0.9197, 0.08029, 0.75, 0.01, 0.5803, 0.08029, 0.51, 0.25, 0.5803, 0.4197])
me_cylinder_002.materials.append(mat_carrot_leaf)
me_cylinder_002.update()
me_cylinder_003 = bpy.data.meshes.new('Cylinder.003')
me_cylinder_003.from_pydata([(-1.985e-05, 0.09761, 0.03754), (0.00166, 0.2152, 0.08374), (-0.002701, 0.09806, 0.0365), (-0.001021, 0.2157, 0.0827), (-0.0038, 0.09905, 0.034), (-0.00212, 0.2167, 0.0802), (-0.002673, 0.1, 0.0315), (-0.0009927, 0.2176, 0.0777), (1.985e-05, 0.1004, 0.03046), (0.0017, 0.218, 0.07666), (0.002701, 0.09994, 0.0315), (0.004381, 0.2175, 0.0777), (0.0038, 0.09895, 0.034), (0.00548, 0.2165, 0.0802), (0.002673, 0.09798, 0.0365), (0.004353, 0.2156, 0.0827)], [], [(0, 1, 3, 2), (2, 3, 5, 4), (4, 5, 7, 6), (6, 7, 9, 8), (8, 9, 11, 10), (10, 11, 13, 12), (3, 1, 15, 13, 11, 9, 7, 5), (12, 13, 15, 14), (14, 15, 1, 0), (0, 2, 4, 6, 8, 10, 12, 14)])
_uv = me_cylinder_003.uv_layers.new(name='UVMap')
_uv.uv.foreach_set('vector', [1.0, 0.5, 1.0, 1.0, 0.875, 1.0, 0.875, 0.5, 0.875, 0.5, 0.875, 1.0, 0.75, 1.0, 0.75, 0.5, 0.75, 0.5, 0.75, 1.0, 0.625, 1.0, 0.625, 0.5, 0.625, 0.5, 0.625, 1.0, 0.5, 1.0, 0.5, 0.5, 0.5, 0.5, 0.5, 1.0, 0.375, 1.0, 0.375, 0.5, 0.375, 0.5, 0.375, 1.0, 0.25, 1.0, 0.25, 0.5, 0.4197, 0.4197, 0.25, 0.49, 0.08029, 0.4197, 0.01, 0.25, 0.08029, 0.08029, 0.25, 0.01, 0.4197, 0.08029, 0.49, 0.25, 0.25, 0.5, 0.25, 1.0, 0.125, 1.0, 0.125, 0.5, 0.125, 0.5, 0.125, 1.0, 0.0, 1.0, 0.0, 0.5, 0.75, 0.49, 0.9197, 0.4197, 0.99, 0.25, 0.9197, 0.08029, 0.75, 0.01, 0.5803, 0.08029, 0.51, 0.25, 0.5803, 0.4197])
me_cylinder_003.materials.append(mat_carrot_leaf)
me_cylinder_003.update()
me_cylinder_004 = bpy.data.meshes.new('Cylinder.004')
me_cylinder_004.from_pydata([(-0.0008181, 0.09735, 0.03732), (0.04286, 0.1855, 0.09192), (-0.002986, 0.09902, 0.03635), (0.04069, 0.1872, 0.09095), (-0.003405, 0.1007, 0.034), (0.04027, 0.1889, 0.0886), (-0.001829, 0.1014, 0.03165), (0.04185, 0.1896, 0.08625), (0.0008181, 0.1007, 0.03068), (0.0445, 0.1889, 0.08528), (0.002986, 0.09898, 0.03165), (0.04667, 0.1872, 0.08625), (0.003405, 0.09731, 0.034), (0.04709, 0.1855, 0.0886), (0.001829, 0.09664, 0.03635), (0.04551, 0.1848, 0.09095)], [], [(0, 1, 3, 2), (2, 3, 5, 4), (4, 5, 7, 6), (6, 7, 9, 8), (8, 9, 11, 10), (10, 11, 13, 12), (3, 1, 15, 13, 11, 9, 7, 5), (12, 13, 15, 14), (14, 15, 1, 0), (0, 2, 4, 6, 8, 10, 12, 14)])
_uv = me_cylinder_004.uv_layers.new(name='UVMap')
_uv.uv.foreach_set('vector', [1.0, 0.5, 1.0, 1.0, 0.875, 1.0, 0.875, 0.5, 0.875, 0.5, 0.875, 1.0, 0.75, 1.0, 0.75, 0.5, 0.75, 0.5, 0.75, 1.0, 0.625, 1.0, 0.625, 0.5, 0.625, 0.5, 0.625, 1.0, 0.5, 1.0, 0.5, 0.5, 0.5, 0.5, 0.5, 1.0, 0.375, 1.0, 0.375, 0.5, 0.375, 0.5, 0.375, 1.0, 0.25, 1.0, 0.25, 0.5, 0.4197, 0.4197, 0.25, 0.49, 0.08029, 0.4197, 0.01, 0.25, 0.08029, 0.08029, 0.25, 0.01, 0.4197, 0.08029, 0.49, 0.25, 0.25, 0.5, 0.25, 1.0, 0.125, 1.0, 0.125, 0.5, 0.125, 0.5, 0.125, 1.0, 0.0, 1.0, 0.0, 0.5, 0.75, 0.49, 0.9197, 0.4197, 0.99, 0.25, 0.9197, 0.08029, 0.75, 0.01, 0.5803, 0.08029, 0.51, 0.25, 0.5803, 0.4197])
me_cylinder_004.materials.append(mat_carrot_leaf)
me_cylinder_004.update()

# ---- objects
ob_pear_shouldered_body = bpy.data.objects.new('Pear shouldered body', me_pear_shouldered_body)
ob_carrot_complete_tapered_root = bpy.data.objects.new('Carrot complete tapered root', me_carrot_complete_tapered_root)
ob_carrot_folded_leaf_0 = bpy.data.objects.new('Carrot folded leaf 0', me_carrot_folded_leaf_0)
ob_carrot_folded_leaf_1 = bpy.data.objects.new('Carrot folded leaf 1', me_carrot_folded_leaf_1)
ob_carrot_folded_leaf_2 = bpy.data.objects.new('Carrot folded leaf 2', me_carrot_folded_leaf_2)
ob_cabbage_dense_inner_head = bpy.data.objects.new('Cabbage dense inner head', me_cabbage_dense_inner_head)
ob_cabbage_rolled_outer_leaf_0 = bpy.data.objects.new('Cabbage rolled outer leaf 0', me_cabbage_rolled_outer_leaf_0)
ob_cabbage_rolled_outer_leaf_1 = bpy.data.objects.new('Cabbage rolled outer leaf 1', me_cabbage_rolled_outer_leaf_1)
ob_cabbage_rolled_outer_leaf_2 = bpy.data.objects.new('Cabbage rolled outer leaf 2', me_cabbage_rolled_outer_leaf_2)
ob_pear_short_curved_stem_base = bpy.data.objects.new('Pear short curved stem base', me_cylinder)
ob_pear_stem_tip = bpy.data.objects.new('Pear stem tip', me_cylinder_001)
ob_carrot_leaf_stalk_0 = bpy.data.objects.new('Carrot leaf stalk 0', me_cylinder_002)
ob_carrot_leaf_stalk_1 = bpy.data.objects.new('Carrot leaf stalk 1', me_cylinder_003)
ob_carrot_leaf_stalk_2 = bpy.data.objects.new('Carrot leaf stalk 2', me_cylinder_004)
ob_key = bpy.data.objects.new('Key', light_area)
ob_fill = bpy.data.objects.new('Fill', light_area_001)
ob_rear_fill = bpy.data.objects.new('Rear fill', light_area_002)
ob_camera = bpy.data.objects.new('Camera', cam_camera_001)

# ---- transforms, parenting, visibility, modifiers, constraints
ob_pear_shouldered_body.location = (-0.25, 0.0, 0.0)
ob_carrot_complete_tapered_root.location = (0.0, 0.0, 0.0)
ob_carrot_folded_leaf_0.location = (0.0, 0.0, 0.0)
ob_carrot_folded_leaf_1.location = (0.0, 0.0, 0.0)
ob_carrot_folded_leaf_2.location = (0.0, 0.0, 0.0)
ob_cabbage_dense_inner_head.location = (0.245, 0.0, 0.0)
ob_cabbage_rolled_outer_leaf_0.location = (0.245, 0.0, 0.0)
ob_cabbage_rolled_outer_leaf_1.location = (0.245, 0.0, 0.0)
ob_cabbage_rolled_outer_leaf_2.location = (0.245, 0.0, 0.0)
ob_pear_short_curved_stem_base.location = (-0.25, 0.0, 0.0)
ob_pear_stem_tip.location = (-0.25, 0.0, 0.0)
ob_carrot_leaf_stalk_0.location = (0.0, 0.0, 0.0)
ob_carrot_leaf_stalk_1.location = (0.0, 0.0, 0.0)
ob_carrot_leaf_stalk_2.location = (0.0, 0.0, 0.0)
ob_key.location = (-3.0, -4.0, 6.0)
ob_key.rotation_euler = (0.7046, -5.426e-08, -0.6411)
ob_fill.location = (4.0, -1.0, 3.0)
ob_fill.rotation_euler = (0.9584, -8.985e-08, 1.321)
ob_rear_fill.location = (-3.0, 4.0, 5.0)
ob_rear_fill.rotation_euler = (0.7939, -2.385e-08, -2.496)
ob_camera.location = (0.7303, -1.033, 0.8703)
ob_camera.rotation_euler = (1.02, -2.141e-08, 0.6001)

# ---- collection membership
scene.collection.objects.link(ob_pear_shouldered_body)
scene.collection.objects.link(ob_carrot_complete_tapered_root)
scene.collection.objects.link(ob_carrot_folded_leaf_0)
scene.collection.objects.link(ob_carrot_folded_leaf_1)
scene.collection.objects.link(ob_carrot_folded_leaf_2)
scene.collection.objects.link(ob_cabbage_dense_inner_head)
scene.collection.objects.link(ob_cabbage_rolled_outer_leaf_0)
scene.collection.objects.link(ob_cabbage_rolled_outer_leaf_1)
scene.collection.objects.link(ob_cabbage_rolled_outer_leaf_2)
col_collection.objects.link(ob_pear_short_curved_stem_base)
col_collection.objects.link(ob_pear_stem_tip)
col_collection.objects.link(ob_carrot_leaf_stalk_0)
col_collection.objects.link(ob_carrot_leaf_stalk_1)
col_collection.objects.link(ob_carrot_leaf_stalk_2)
col_collection.objects.link(ob_key)
col_collection.objects.link(ob_fill)
col_collection.objects.link(ob_rear_fill)
col_collection.objects.link(ob_camera)

# ---- scene / render settings (as saved in the file)
scene.camera = ob_camera
scene.frame_start = 1; scene.frame_end = 250; scene.frame_set(1)
scene.render.engine = 'CYCLES'
scene.render.resolution_x = 512
scene.render.resolution_y = 512
scene.cycles.use_denoising = False
scene.cycles.samples = 128
bpy.context.view_layer.update()
